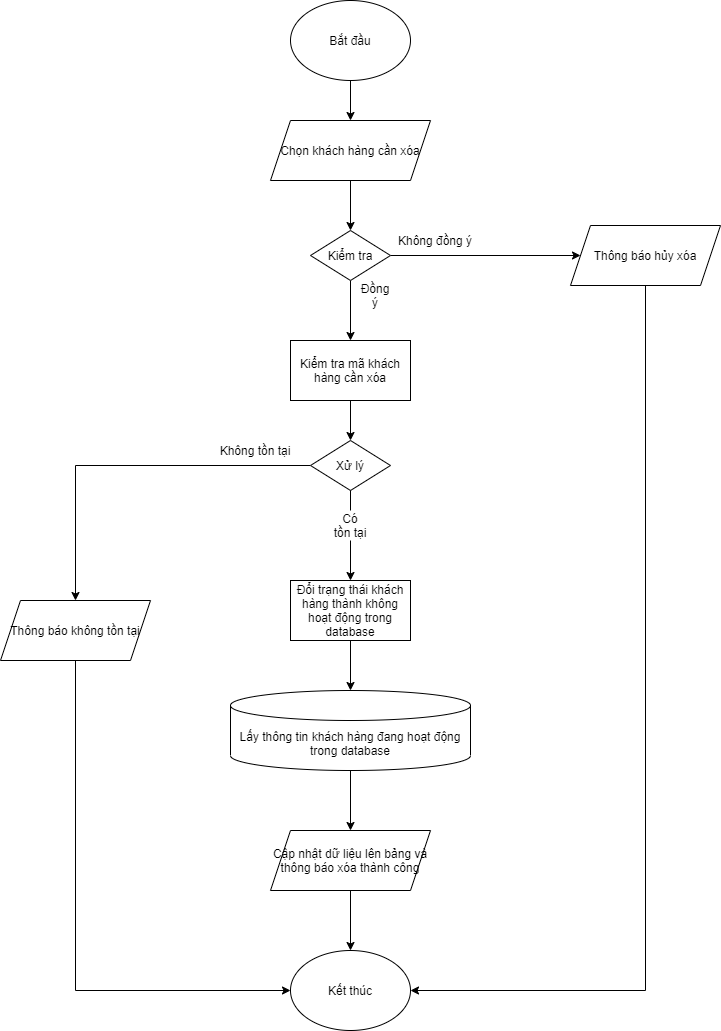

The diagram above was exported from draw.io. Its source (the exported page's mxGraphModel, read from the mxfile embedded in the PNG):
<mxGraphModel dx="1024" dy="632" grid="1" gridSize="10" guides="1" tooltips="1" connect="1" arrows="1" fold="1" page="1" pageScale="1" pageWidth="850" pageHeight="1100" math="0" shadow="0">
  <root>
    <mxCell id="0" />
    <mxCell id="1" parent="0" />
    <mxCell id="G_67E-lTzM6afahXUuwF-4" style="edgeStyle=orthogonalEdgeStyle;rounded=0;orthogonalLoop=1;jettySize=auto;html=1;exitX=0.5;exitY=1;exitDx=0;exitDy=0;" parent="1" source="G_67E-lTzM6afahXUuwF-1" target="G_67E-lTzM6afahXUuwF-2" edge="1">
      <mxGeometry relative="1" as="geometry" />
    </mxCell>
    <mxCell id="G_67E-lTzM6afahXUuwF-1" value="Bắt đầu" style="ellipse;whiteSpace=wrap;html=1;" parent="1" vertex="1">
      <mxGeometry x="340" y="40" width="120" height="80" as="geometry" />
    </mxCell>
    <mxCell id="G_67E-lTzM6afahXUuwF-5" style="edgeStyle=orthogonalEdgeStyle;rounded=0;orthogonalLoop=1;jettySize=auto;html=1;exitX=0.5;exitY=1;exitDx=0;exitDy=0;entryX=0.5;entryY=0;entryDx=0;entryDy=0;" parent="1" source="G_67E-lTzM6afahXUuwF-2" target="G_67E-lTzM6afahXUuwF-3" edge="1">
      <mxGeometry relative="1" as="geometry" />
    </mxCell>
    <mxCell id="G_67E-lTzM6afahXUuwF-2" value="Chọn khách hàng cần xóa" style="shape=parallelogram;perimeter=parallelogramPerimeter;whiteSpace=wrap;html=1;fixedSize=1;" parent="1" vertex="1">
      <mxGeometry x="320" y="160" width="160" height="60" as="geometry" />
    </mxCell>
    <mxCell id="G_67E-lTzM6afahXUuwF-7" style="edgeStyle=orthogonalEdgeStyle;rounded=0;orthogonalLoop=1;jettySize=auto;html=1;exitX=1;exitY=0.5;exitDx=0;exitDy=0;" parent="1" source="G_67E-lTzM6afahXUuwF-3" target="G_67E-lTzM6afahXUuwF-6" edge="1">
      <mxGeometry relative="1" as="geometry" />
    </mxCell>
    <mxCell id="G_67E-lTzM6afahXUuwF-9" style="edgeStyle=orthogonalEdgeStyle;rounded=0;orthogonalLoop=1;jettySize=auto;html=1;exitX=0.5;exitY=1;exitDx=0;exitDy=0;" parent="1" source="G_67E-lTzM6afahXUuwF-3" edge="1">
      <mxGeometry relative="1" as="geometry">
        <mxPoint x="400" y="380" as="targetPoint" />
      </mxGeometry>
    </mxCell>
    <mxCell id="G_67E-lTzM6afahXUuwF-3" value="Kiểm tra" style="rhombus;whiteSpace=wrap;html=1;" parent="1" vertex="1">
      <mxGeometry x="360" y="270" width="80" height="50" as="geometry" />
    </mxCell>
    <mxCell id="G_67E-lTzM6afahXUuwF-14" style="edgeStyle=orthogonalEdgeStyle;rounded=0;orthogonalLoop=1;jettySize=auto;html=1;exitX=0.5;exitY=1;exitDx=0;exitDy=0;entryX=1;entryY=0.5;entryDx=0;entryDy=0;" parent="1" source="G_67E-lTzM6afahXUuwF-6" target="G_67E-lTzM6afahXUuwF-12" edge="1">
      <mxGeometry relative="1" as="geometry" />
    </mxCell>
    <mxCell id="G_67E-lTzM6afahXUuwF-6" value="Thông báo hủy xóa" style="shape=parallelogram;perimeter=parallelogramPerimeter;whiteSpace=wrap;html=1;fixedSize=1;" parent="1" vertex="1">
      <mxGeometry x="620" y="265" width="150" height="60" as="geometry" />
    </mxCell>
    <mxCell id="G_67E-lTzM6afahXUuwF-11" style="edgeStyle=orthogonalEdgeStyle;rounded=0;orthogonalLoop=1;jettySize=auto;html=1;exitX=0.5;exitY=1;exitDx=0;exitDy=0;exitPerimeter=0;entryX=0.5;entryY=0;entryDx=0;entryDy=0;" parent="1" source="G_67E-lTzM6afahXUuwF-8" target="G_67E-lTzM6afahXUuwF-10" edge="1">
      <mxGeometry relative="1" as="geometry" />
    </mxCell>
    <mxCell id="G_67E-lTzM6afahXUuwF-8" value="Lấy thông tin khách hàng đang hoạt động trong database" style="shape=cylinder3;whiteSpace=wrap;html=1;boundedLbl=1;backgroundOutline=1;size=15;" parent="1" vertex="1">
      <mxGeometry x="280" y="730" width="240" height="80" as="geometry" />
    </mxCell>
    <mxCell id="G_67E-lTzM6afahXUuwF-13" style="edgeStyle=orthogonalEdgeStyle;rounded=0;orthogonalLoop=1;jettySize=auto;html=1;exitX=0.5;exitY=1;exitDx=0;exitDy=0;entryX=0.5;entryY=0;entryDx=0;entryDy=0;" parent="1" source="G_67E-lTzM6afahXUuwF-10" target="G_67E-lTzM6afahXUuwF-12" edge="1">
      <mxGeometry relative="1" as="geometry" />
    </mxCell>
    <mxCell id="G_67E-lTzM6afahXUuwF-10" value="Cập nhật dữ liệu lên bảng và thông báo xóa thành công" style="shape=parallelogram;perimeter=parallelogramPerimeter;whiteSpace=wrap;html=1;fixedSize=1;" parent="1" vertex="1">
      <mxGeometry x="320" y="870" width="160" height="60" as="geometry" />
    </mxCell>
    <mxCell id="G_67E-lTzM6afahXUuwF-12" value="Kết thúc" style="ellipse;whiteSpace=wrap;html=1;" parent="1" vertex="1">
      <mxGeometry x="340" y="990" width="120" height="80" as="geometry" />
    </mxCell>
    <mxCell id="G_67E-lTzM6afahXUuwF-15" value="Không đồng ý" style="text;html=1;strokeColor=none;fillColor=none;align=center;verticalAlign=middle;whiteSpace=wrap;rounded=0;" parent="1" vertex="1">
      <mxGeometry x="445" y="270" width="80" height="20" as="geometry" />
    </mxCell>
    <mxCell id="G_67E-lTzM6afahXUuwF-16" value="Đồng ý" style="text;html=1;strokeColor=none;fillColor=none;align=center;verticalAlign=middle;whiteSpace=wrap;rounded=0;" parent="1" vertex="1">
      <mxGeometry x="405" y="325" width="40" height="20" as="geometry" />
    </mxCell>
    <mxCell id="3CAhu4qA8uLo_i6WVjYw-1" value="Kiểm tra mã khách hàng cần xóa" style="rounded=0;whiteSpace=wrap;html=1;" parent="1" vertex="1">
      <mxGeometry x="340" y="380" width="120" height="60" as="geometry" />
    </mxCell>
    <mxCell id="3CAhu4qA8uLo_i6WVjYw-2" value="" style="endArrow=classic;html=1;exitX=0.5;exitY=1;exitDx=0;exitDy=0;entryX=0.5;entryY=0;entryDx=0;entryDy=0;" parent="1" source="3CAhu4qA8uLo_i6WVjYw-1" target="3CAhu4qA8uLo_i6WVjYw-4" edge="1">
      <mxGeometry width="50" height="50" relative="1" as="geometry">
        <mxPoint x="400" y="640" as="sourcePoint" />
        <mxPoint x="410" y="470" as="targetPoint" />
      </mxGeometry>
    </mxCell>
    <mxCell id="3CAhu4qA8uLo_i6WVjYw-6" style="edgeStyle=orthogonalEdgeStyle;rounded=0;orthogonalLoop=1;jettySize=auto;html=1;entryX=0.5;entryY=0;entryDx=0;entryDy=0;" parent="1" source="3CAhu4qA8uLo_i6WVjYw-4" target="3CAhu4qA8uLo_i6WVjYw-5" edge="1">
      <mxGeometry relative="1" as="geometry" />
    </mxCell>
    <mxCell id="3CAhu4qA8uLo_i6WVjYw-4" value="Xử lý" style="rhombus;whiteSpace=wrap;html=1;" parent="1" vertex="1">
      <mxGeometry x="360" y="480" width="80" height="50" as="geometry" />
    </mxCell>
    <mxCell id="3CAhu4qA8uLo_i6WVjYw-7" style="edgeStyle=orthogonalEdgeStyle;rounded=0;orthogonalLoop=1;jettySize=auto;html=1;entryX=0;entryY=0.5;entryDx=0;entryDy=0;" parent="1" source="3CAhu4qA8uLo_i6WVjYw-5" target="G_67E-lTzM6afahXUuwF-12" edge="1">
      <mxGeometry relative="1" as="geometry">
        <Array as="points">
          <mxPoint x="125" y="1030" />
        </Array>
      </mxGeometry>
    </mxCell>
    <mxCell id="3CAhu4qA8uLo_i6WVjYw-5" value="Thông báo không tồn tại" style="shape=parallelogram;perimeter=parallelogramPerimeter;whiteSpace=wrap;html=1;fixedSize=1;" parent="1" vertex="1">
      <mxGeometry x="50" y="640" width="150" height="60" as="geometry" />
    </mxCell>
    <mxCell id="3CAhu4qA8uLo_i6WVjYw-8" value="Không tồn tại" style="text;html=1;strokeColor=none;fillColor=none;align=center;verticalAlign=middle;whiteSpace=wrap;rounded=0;" parent="1" vertex="1">
      <mxGeometry x="260" y="480" width="90" height="20" as="geometry" />
    </mxCell>
    <mxCell id="3CAhu4qA8uLo_i6WVjYw-9" value="" style="endArrow=classic;html=1;exitX=0.5;exitY=1;exitDx=0;exitDy=0;entryX=0.5;entryY=0;entryDx=0;entryDy=0;" parent="1" source="3CAhu4qA8uLo_i6WVjYw-10" target="gNtAmiLPvkBSMNvyxS9y-1" edge="1">
      <mxGeometry width="50" height="50" relative="1" as="geometry">
        <mxPoint x="400" y="600" as="sourcePoint" />
        <mxPoint x="400" y="610" as="targetPoint" />
      </mxGeometry>
    </mxCell>
    <mxCell id="3CAhu4qA8uLo_i6WVjYw-10" value="Có tồn&amp;nbsp;tại" style="text;html=1;strokeColor=none;fillColor=none;align=center;verticalAlign=middle;whiteSpace=wrap;rounded=0;" parent="1" vertex="1">
      <mxGeometry x="380" y="550" width="40" height="30" as="geometry" />
    </mxCell>
    <mxCell id="3CAhu4qA8uLo_i6WVjYw-13" value="" style="endArrow=none;html=1;entryX=0.5;entryY=0;entryDx=0;entryDy=0;exitX=0.5;exitY=1;exitDx=0;exitDy=0;" parent="1" source="3CAhu4qA8uLo_i6WVjYw-4" target="3CAhu4qA8uLo_i6WVjYw-10" edge="1">
      <mxGeometry width="50" height="50" relative="1" as="geometry">
        <mxPoint x="400" y="540" as="sourcePoint" />
        <mxPoint x="450" y="490" as="targetPoint" />
      </mxGeometry>
    </mxCell>
    <mxCell id="gNtAmiLPvkBSMNvyxS9y-2" style="edgeStyle=orthogonalEdgeStyle;rounded=0;orthogonalLoop=1;jettySize=auto;html=1;exitX=0.5;exitY=1;exitDx=0;exitDy=0;entryX=0.5;entryY=0;entryDx=0;entryDy=0;entryPerimeter=0;" parent="1" source="gNtAmiLPvkBSMNvyxS9y-1" target="G_67E-lTzM6afahXUuwF-8" edge="1">
      <mxGeometry relative="1" as="geometry" />
    </mxCell>
    <mxCell id="gNtAmiLPvkBSMNvyxS9y-1" value="Đổi trạng thái khách hàng thành không hoạt động trong database" style="rounded=0;whiteSpace=wrap;html=1;" parent="1" vertex="1">
      <mxGeometry x="340" y="620" width="120" height="60" as="geometry" />
    </mxCell>
  </root>
</mxGraphModel>